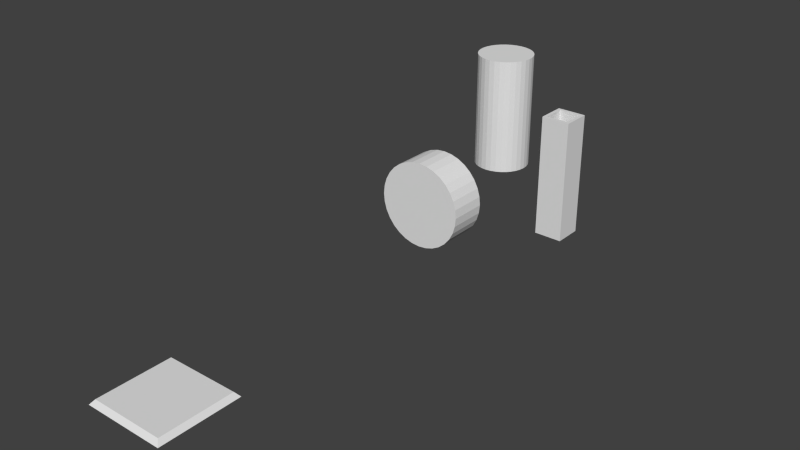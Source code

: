 # Source: Gun.blend  (saved by Blender 2.76.0; exported with 4.5.12 LTS)
import bpy
from mathutils import Matrix  # noqa: F401  (used for matrix-valued properties, if any)

bpy.ops.wm.read_factory_settings(use_empty=True)
scene = bpy.context.scene
scene.name = 'Scene'

# ---- collections
col_collection_1 = bpy.data.collections.new('Collection 1'); scene.collection.children.link(col_collection_1)

# ---- world
world_world = bpy.data.worlds.new('World'); scene.world = world_world
world_world.color = (0.05088, 0.05088, 0.05088)
world_world.use_sun_shadow = False
world_world.sun_shadow_jitter_overblur = 0.0
world_world.cycles.sampling_method = 'MANUAL'
world_world.cycles.sample_map_resolution = 256

# ---- meshes
me_cube_005 = bpy.data.meshes.new('Cube.005')
me_cube_005.from_pydata([(-0.06294, -0.06316, 0.0007567), (-0.06294, -0.06316, 0.542), (-0.06294, 0.06253, 0.0007567), (-0.06294, 0.06253, 0.542), (0.06275, -0.06316, 0.0007567), (0.06275, -0.06316, 0.542), (0.06275, 0.06253, 0.0007567), (0.06275, 0.06253, 0.542), (-0.06294, -0.000311, 0.542), (-9.692e-05, 0.06253, 0.542), (0.06275, -0.000311, 0.542), (-9.692e-05, -0.06316, 0.542), (-0.06294, 0.03111, 0.542), (0.03133, 0.06253, 0.542), (0.06275, -0.03173, 0.542), (-0.03152, -0.06316, 0.542), (-0.06294, -0.03173, 0.542), (-0.03152, 0.06253, 0.542), (0.06275, 0.03111, 0.542), (0.03133, -0.06316, 0.542), (-0.04864, -0.000311, 0.542), (0.04845, -0.000311, 0.542), (-9.692e-05, -0.04885, 0.542), (-9.692e-05, 0.04823, 0.542), (0.04845, 0.04823, 0.542), (0.04845, -0.04885, 0.542), (-0.04864, -0.04885, 0.542), (-0.04864, 0.04823, 0.542), (0.04845, -0.000311, 0.01809), (-9.692e-05, -0.000311, 0.01809), (-9.692e-05, 0.04823, 0.01809), (-0.04864, -0.000311, 0.01809), (-9.692e-05, -0.04885, 0.01809), (0.04845, 0.04823, 0.01809), (0.04845, -0.04885, 0.01809), (-0.04864, -0.04885, 0.01809), (-0.04864, 0.04823, 0.01809)], [], [(1, 16, 8, 12, 3, 2, 0), (3, 17, 9, 13, 7, 6, 2), (7, 18, 10, 14, 5, 4, 6), (5, 19, 11, 15, 1, 0, 4), (0, 2, 6, 4), (20, 26, 35, 31), (21, 24, 33, 28), (1, 26, 27, 3), (24, 7, 3, 27), (23, 27, 36, 30), (7, 24, 25, 5), (22, 25, 34, 32), (5, 25, 26, 1), (34, 28, 29, 32), (28, 33, 30, 29), (32, 29, 31, 35), (29, 30, 36, 31), (24, 23, 30, 33), (26, 22, 32, 35), (25, 21, 28, 34), (27, 20, 31, 36)])
me_cube_005.use_remesh_preserve_volume = False
me_cube_005.use_remesh_preserve_attributes = False
me_cube_005.use_mirror_vertex_groups = False
me_cube_005.update()
me_cube_004 = bpy.data.meshes.new('Cube.004')
me_cube_004.from_pydata([(-1.0, -1.0, 0.007478), (-0.905, -0.905, 0.1235), (-1.0, 1.0, 0.007478), (-0.905, 0.905, 0.1235), (1.0, -1.0, 0.007478), (0.905, -0.905, 0.1235), (1.0, 1.0, 0.007478), (0.905, 0.905, 0.1235)], [], [(1, 3, 2, 0), (3, 7, 6, 2), (7, 5, 4, 6), (5, 1, 0, 4), (0, 2, 6, 4), (5, 7, 3, 1)])
me_cube_004.use_remesh_preserve_volume = False
me_cube_004.use_remesh_preserve_attributes = False
me_cube_004.use_mirror_vertex_groups = False
me_cube_004.update()
me_cylinder_001 = bpy.data.meshes.new('Cylinder.001')
me_cylinder_001.from_pydata([(5.289e-08, -0.08868, -0.2164), (5.289e-08, 0.09894, -0.2164), (0.04221, -0.08868, -0.2122), (0.04221, 0.09894, -0.2122), (0.0828, -0.08868, -0.1999), (0.0828, 0.09894, -0.1999), (0.1202, -0.08868, -0.1799), (0.1202, 0.09894, -0.1799), (0.153, -0.08868, -0.153), (0.153, 0.09894, -0.153), (0.1799, -0.08868, -0.1202), (0.1799, 0.09894, -0.1202), (0.1999, -0.08868, -0.0828), (0.1999, 0.09894, -0.0828), (0.2122, -0.08868, -0.04221), (0.2122, 0.09894, -0.04221), (0.2164, -0.08868, 7.451e-08), (0.2164, 0.09894, 6.706e-08), (0.2122, -0.08868, 0.04221), (0.2122, 0.09894, 0.04221), (0.1999, -0.08868, 0.0828), (0.1999, 0.09894, 0.0828), (0.1799, -0.08868, 0.1202), (0.1799, 0.09894, 0.1202), (0.153, -0.08868, 0.153), (0.153, 0.09894, 0.153), (0.1202, -0.08868, 0.1799), (0.1202, 0.09894, 0.1799), (0.0828, -0.08868, 0.1999), (0.0828, 0.09894, 0.1999), (0.04221, -0.08868, 0.2122), (0.04221, 0.09894, 0.2122), (-1.761e-08, -0.08868, 0.2164), (-1.761e-08, 0.09894, 0.2164), (-0.04221, -0.08868, 0.2122), (-0.04221, 0.09894, 0.2122), (-0.0828, -0.08868, 0.1999), (-0.0828, 0.09894, 0.1999), (-0.1202, -0.08868, 0.1799), (-0.1202, 0.09894, 0.1799), (-0.153, -0.08868, 0.153), (-0.153, 0.09894, 0.153), (-0.1799, -0.08868, 0.1202), (-0.1799, 0.09894, 0.1202), (-0.1999, -0.08868, 0.0828), (-0.1999, 0.09894, 0.0828), (-0.2122, -0.08868, 0.04221), (-0.2122, 0.09894, 0.04221), (-0.2164, -0.08868, -1.192e-07), (-0.2164, 0.09894, -1.267e-07), (-0.2122, -0.08868, -0.04221), (-0.2122, 0.09894, -0.04221), (-0.1999, -0.08868, -0.0828), (-0.1999, 0.09894, -0.0828), (-0.1799, -0.08868, -0.1202), (-0.1799, 0.09894, -0.1202), (-0.153, -0.08868, -0.153), (-0.153, 0.09894, -0.153), (-0.1202, -0.08868, -0.1799), (-0.1202, 0.09894, -0.1799), (-0.0828, -0.08868, -0.1999), (-0.0828, 0.09894, -0.1999), (-0.04221, -0.08868, -0.2122), (-0.04221, 0.09894, -0.2122)], [], [(0, 1, 3, 2), (2, 3, 5, 4), (4, 5, 7, 6), (6, 7, 9, 8), (8, 9, 11, 10), (10, 11, 13, 12), (12, 13, 15, 14), (14, 15, 17, 16), (16, 17, 19, 18), (18, 19, 21, 20), (20, 21, 23, 22), (22, 23, 25, 24), (24, 25, 27, 26), (26, 27, 29, 28), (28, 29, 31, 30), (30, 31, 33, 32), (32, 33, 35, 34), (34, 35, 37, 36), (36, 37, 39, 38), (38, 39, 41, 40), (40, 41, 43, 42), (42, 43, 45, 44), (44, 45, 47, 46), (46, 47, 49, 48), (48, 49, 51, 50), (50, 51, 53, 52), (52, 53, 55, 54), (54, 55, 57, 56), (56, 57, 59, 58), (58, 59, 61, 60), (3, 1, 63, 61, 59, 57, 55, 53, 51, 49, 47, 45, 43, 41, 39, 37, 35, 33, 31, 29, 27, 25, 23, 21, 19, 17, 15, 13, 11, 9, 7, 5), (62, 63, 1, 0), (60, 61, 63, 62), (0, 2, 4, 6, 8, 10, 12, 14, 16, 18, 20, 22, 24, 26, 28, 30, 32, 34, 36, 38, 40, 42, 44, 46, 48, 50, 52, 54, 56, 58, 60, 62)])
me_cylinder_001.use_remesh_preserve_volume = False
me_cylinder_001.use_remesh_preserve_attributes = False
me_cylinder_001.use_mirror_vertex_groups = False
me_cylinder_001.update()
me_cylinder = bpy.data.meshes.new('Cylinder')
me_cylinder.from_pydata([(0.00105, -0.1378, 0.0001452), (0.00105, -0.1378, 0.5756), (-0.02582, -0.1351, 0.0001452), (-0.02582, -0.1351, 0.5756), (-0.05165, -0.1273, 0.0001452), (-0.05165, -0.1273, 0.5756), (-0.07547, -0.1146, 0.0001452), (-0.07547, -0.1146, 0.5756), (-0.09634, -0.09743, 0.0001452), (-0.09634, -0.09743, 0.5756), (-0.1135, -0.07656, 0.0001452), (-0.1135, -0.07656, 0.5756), (-0.1262, -0.05275, 0.0001452), (-0.1262, -0.05275, 0.5756), (-0.134, -0.02692, 0.0001452), (-0.134, -0.02692, 0.5756), (-0.1367, -4.825e-05, 0.0001452), (-0.1367, -4.825e-05, 0.5756), (-0.134, 0.02682, 0.0001452), (-0.134, 0.02682, 0.5756), (-0.1262, 0.05266, 0.0001452), (-0.1262, 0.05266, 0.5756), (-0.1135, 0.07647, 0.0001452), (-0.1135, 0.07647, 0.5756), (-0.09634, 0.09734, 0.0001452), (-0.09634, 0.09734, 0.5756), (-0.07547, 0.1145, 0.0001452), (-0.07547, 0.1145, 0.5756), (-0.05165, 0.1272, 0.0001452), (-0.05165, 0.1272, 0.5756), (-0.02582, 0.135, 0.0001452), (-0.02582, 0.135, 0.5756), (0.00105, 0.1377, 0.0001452), (0.00105, 0.1377, 0.5756), (0.02792, 0.135, 0.0001452), (0.02792, 0.135, 0.5756), (0.05376, 0.1272, 0.0001452), (0.05376, 0.1272, 0.5756), (0.07757, 0.1145, 0.0001452), (0.07757, 0.1145, 0.5756), (0.09844, 0.09734, 0.0001452), (0.09844, 0.09734, 0.5756), (0.1156, 0.07647, 0.0001452), (0.1156, 0.07647, 0.5756), (0.1283, 0.05266, 0.0001452), (0.1283, 0.05266, 0.5756), (0.1361, 0.02682, 0.0001452), (0.1361, 0.02682, 0.5756), (0.1388, -4.835e-05, 0.0001452), (0.1388, -4.835e-05, 0.5756), (0.1361, -0.02692, 0.0001452), (0.1361, -0.02692, 0.5756), (0.1283, -0.05275, 0.0001452), (0.1283, -0.05275, 0.5756), (0.1156, -0.07656, 0.0001452), (0.1156, -0.07656, 0.5756), (0.09844, -0.09743, 0.0001452), (0.09844, -0.09743, 0.5756), (0.07757, -0.1146, 0.0001452), (0.07757, -0.1146, 0.5756), (0.05376, -0.1273, 0.0001452), (0.05376, -0.1273, 0.5756), (0.02792, -0.1351, 0.0001452), (0.02792, -0.1351, 0.5756)], [], [(0, 1, 3, 2), (2, 3, 5, 4), (4, 5, 7, 6), (6, 7, 9, 8), (8, 9, 11, 10), (10, 11, 13, 12), (12, 13, 15, 14), (14, 15, 17, 16), (16, 17, 19, 18), (18, 19, 21, 20), (20, 21, 23, 22), (22, 23, 25, 24), (24, 25, 27, 26), (26, 27, 29, 28), (28, 29, 31, 30), (30, 31, 33, 32), (32, 33, 35, 34), (34, 35, 37, 36), (36, 37, 39, 38), (38, 39, 41, 40), (40, 41, 43, 42), (42, 43, 45, 44), (44, 45, 47, 46), (46, 47, 49, 48), (48, 49, 51, 50), (50, 51, 53, 52), (52, 53, 55, 54), (54, 55, 57, 56), (56, 57, 59, 58), (58, 59, 61, 60), (3, 1, 63, 61, 59, 57, 55, 53, 51, 49, 47, 45, 43, 41, 39, 37, 35, 33, 31, 29, 27, 25, 23, 21, 19, 17, 15, 13, 11, 9, 7, 5), (62, 63, 1, 0), (60, 61, 63, 62), (0, 2, 4, 6, 8, 10, 12, 14, 16, 18, 20, 22, 24, 26, 28, 30, 32, 34, 36, 38, 40, 42, 44, 46, 48, 50, 52, 54, 56, 58, 60, 62)])
me_cylinder.use_remesh_preserve_volume = False
me_cylinder.use_remesh_preserve_attributes = False
me_cylinder.use_mirror_vertex_groups = False
me_cylinder.update()

# ---- objects
ob_cube_001 = bpy.data.objects.new('Cube.001', me_cube_005)
ob_cube = bpy.data.objects.new('Cube', me_cube_004)
ob_cylinder_001 = bpy.data.objects.new('Cylinder.001', me_cylinder_001)
ob_cylinder = bpy.data.objects.new('Cylinder', me_cylinder)

# ---- transforms, parenting, visibility, modifiers, constraints
ob_cube_001.location = (0.7176, 1.582, 0.3296)
ob_cube_001.lineart.crease_threshold = 0.0
ob_cube.location = (-0.00144, -0.03641, -0.002427)
ob_cube.scale = (0.2065, 0.2065, 0.2065)
ob_cube.lineart.crease_threshold = 0.0
ob_cylinder_001.location = (0.0193, 1.588, 0.2685)
ob_cylinder_001.lineart.crease_threshold = 0.0
ob_cylinder.location = (0.00826, 2.183, 0.2632)
ob_cylinder.lineart.crease_threshold = 0.0

# ---- collection membership
col_collection_1.objects.link(ob_cube_001)
col_collection_1.objects.link(ob_cube)
col_collection_1.objects.link(ob_cylinder_001)
col_collection_1.objects.link(ob_cylinder)

# ---- scene / render settings (as saved in the file)
scene.frame_start = 1; scene.frame_end = 250; scene.frame_set(1)
scene.render.engine = 'BLENDER_EEVEE_NEXT'
scene.render.resolution_percentage = 50
scene.render.dither_intensity = 0.0
scene.cycles.use_denoising = False
scene.cycles.samples = 10
scene.cycles.sampling_pattern = 'TABULATED_SOBOL'
scene.cycles.light_sampling_threshold = 0.0
scene.cycles.use_adaptive_sampling = False
scene.cycles.use_light_tree = False
scene.cycles.blur_glossy = 0.0
scene.cycles.pixel_filter_type = 'GAUSSIAN'
scene.cycles.sample_clamp_indirect = 0.0
scene.view_settings.view_transform = 'Standard'
bpy.context.view_layer.update()

# ---- added for rendering (the .blend has no active camera and no usable light): camera, sun
cam_auto = bpy.data.cameras.new('AutoCamera')
cam_auto.lens = 50.0
cam_auto.sensor_width = 36.0
cam_auto.clip_end = 1000.0
ob_auto_camera = bpy.data.objects.new('AutoCamera', cam_auto)
scene.collection.objects.link(ob_auto_camera)
ob_auto_camera.location = (2.95374, -2.16193, 2.56943)
ob_auto_camera.rotation_euler = (1.09748, -7.21219e-08, 0.694738)
scene.camera = ob_auto_camera
light_auto_sun = bpy.data.lights.new('AutoSun', 'SUN')
light_auto_sun.energy = 3.0
light_auto_sun.angle = 0.0523599
ob_auto_sun = bpy.data.objects.new('AutoSun', light_auto_sun)
scene.collection.objects.link(ob_auto_sun)
ob_auto_sun.rotation_euler = (0.872665, 0.174533, 0.523599)
bpy.context.view_layer.update()
